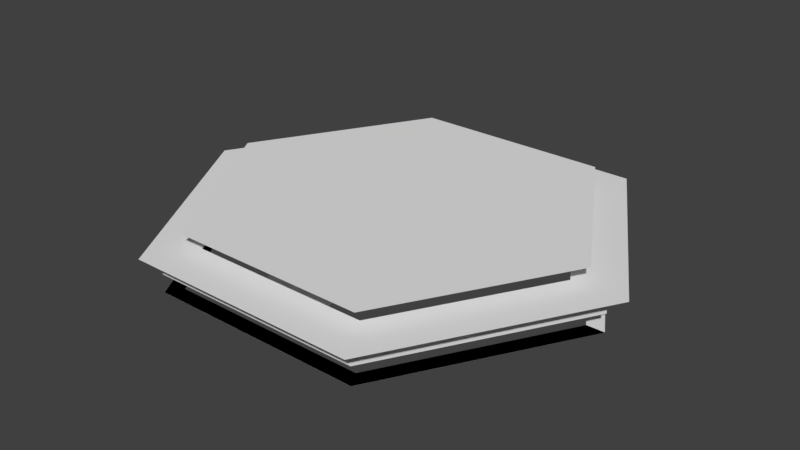 # Source: Transformer.blend  (saved by Blender 2.77.0; exported with 4.5.12 LTS)
import bpy
from mathutils import Matrix  # noqa: F401  (used for matrix-valued properties, if any)

bpy.ops.wm.read_factory_settings(use_empty=True)
scene = bpy.context.scene
scene.name = 'Scene'

# ---- collections
col_collection_1 = bpy.data.collections.new('Collection 1'); scene.collection.children.link(col_collection_1)

# ---- world
world_world = bpy.data.worlds.new('World'); scene.world = world_world
world_world.color = (0.05088, 0.05088, 0.05088)
world_world.use_sun_shadow = False
world_world.sun_shadow_jitter_overblur = 0.0
world_world.cycles.sampling_method = 'MANUAL'

# ---- meshes
me_transformer_green_mesh = bpy.data.meshes.new('Transformer Green Mesh')
me_transformer_green_mesh.from_pydata([(-1.1, 1.768e-08, -0.2), (-0.55, -0.9526, -0.2), (0.55, 0.9526, -0.2), (-0.55, 0.9526, -0.2), (-0.2, -0.866, -0.2), (0.2, -0.866, -0.2), (-0.2, -0.706, -0.2), (0.2, -0.706, -0.2), (-0.2, 0.866, -0.2), (0.2, 0.866, -0.2), (-0.2, 0.706, -0.2), (0.2, 0.706, -0.2), (1.1, -1.134e-07, -0.2), (0.55, -0.9526, -0.2), (-0.5989, -1.037, -0.2), (-1.198, 9.473e-08, -0.2), (-0.5989, 1.037, -0.2), (0.5989, 1.037, -0.2), (1.198, -1.249e-07, -0.2), (0.5989, -1.037, -0.2)], [], [(1, 13, 19, 14), (12, 2, 17, 18), (3, 0, 15, 16), (13, 12, 18, 19), (5, 4, 6, 7), (8, 9, 11, 10), (2, 3, 16, 17), (0, 1, 14, 15)])
_uv = me_transformer_green_mesh.uv_layers.new(name='UVMap')
_uv.uv.foreach_set('vector', [0.2041, 0.5469, 0.2041, 0.5469, 0.2041, 0.5469, 0.2041, 0.5469, 0.2041, 0.5469, 0.2041, 0.5469, 0.2041, 0.5469, 0.2041, 0.5469, 0.2041, 0.5469, 0.2041, 0.5469, 0.2041, 0.5469, 0.2041, 0.5469, 0.2041, 0.5469, 0.2041, 0.5469, 0.2041, 0.5469, 0.2041, 0.5469, 0.2041, 0.5469, 0.2041, 0.5469, 0.2041, 0.5469, 0.2041, 0.5469, 0.2041, 0.5469, 0.2041, 0.5469, 0.2041, 0.5469, 0.2041, 0.5469, 0.2041, 0.5469, 0.2041, 0.5469, 0.2041, 0.5469, 0.2041, 0.5469, 0.2041, 0.5469, 0.2041, 0.5469, 0.2041, 0.5469, 0.2041, 0.5469])
me_transformer_green_mesh.use_remesh_preserve_volume = False
me_transformer_green_mesh.use_remesh_preserve_attributes = False
me_transformer_green_mesh.use_mirror_vertex_groups = False
me_transformer_green_mesh.update()
me_transformer_blue_mesh = bpy.data.meshes.new('Transformer Blue Mesh')
me_transformer_blue_mesh.from_pydata([(-1.1, -0.2, -3.278e-08), (-0.55, -0.2, 0.9526), (0.55, -0.2, -0.9526), (-0.55, -0.2, -0.9526), (-0.2, -0.2, 0.866), (0.2, -0.2, 0.866), (-0.2, -0.2, 0.706), (0.2, -0.2, 0.706), (-0.2, -0.2, -0.866), (0.2, -0.2, -0.866), (-0.2, -0.2, -0.706), (0.2, -0.2, -0.706), (1.1, -0.2, 9.835e-08), (0.55, -0.2, 0.9526), (-0.5989, -0.2, 1.037), (-1.198, -0.2, -1.098e-07), (-0.5989, -0.2, -1.037), (0.5989, -0.2, -1.037), (1.198, -0.2, 1.098e-07), (0.5989, -0.2, 1.037)], [], [(1, 13, 19, 14), (12, 2, 17, 18), (3, 0, 15, 16), (13, 12, 18, 19), (5, 4, 6, 7), (8, 9, 11, 10), (2, 3, 16, 17), (0, 1, 14, 15)])
_uv = me_transformer_blue_mesh.uv_layers.new(name='UVMap')
_uv.uv.foreach_set('vector', [0.3477, 0.3281, 0.3477, 0.3281, 0.3477, 0.3281, 0.3477, 0.3281, 0.3477, 0.3281, 0.3477, 0.3281, 0.3477, 0.3281, 0.3477, 0.3281, 0.3477, 0.3281, 0.3477, 0.3281, 0.3477, 0.3281, 0.3477, 0.3281, 0.3477, 0.3281, 0.3477, 0.3281, 0.3477, 0.3281, 0.3477, 0.3281, 0.3477, 0.3281, 0.3477, 0.3281, 0.3477, 0.3281, 0.3477, 0.3281, 0.3477, 0.3281, 0.3477, 0.3281, 0.3477, 0.3281, 0.3477, 0.3281, 0.3477, 0.3281, 0.3477, 0.3281, 0.3477, 0.3281, 0.3477, 0.3281, 0.3477, 0.3281, 0.3477, 0.3281, 0.3477, 0.3281, 0.3477, 0.3281])
me_transformer_blue_mesh.use_remesh_preserve_volume = False
me_transformer_blue_mesh.use_remesh_preserve_attributes = False
me_transformer_blue_mesh.use_mirror_vertex_groups = False
me_transformer_blue_mesh.update()
me_transformer_base = bpy.data.meshes.new('Transformer Base')
me_transformer_base.from_pydata([(-0.5, -0.866, 1.192e-07), (-1.0, 2.98e-08, 9.698e-08), (-0.5, 0.866, -5.96e-08), (0.5, 0.866, -1.192e-07), (1.0, -8.941e-08, -1.268e-07), (0.5, -0.866, 5.96e-08), (-0.65, -1.126, 2.384e-07), (-1.3, 1.192e-07, 1.291e-07), (-0.65, 1.126, -1.192e-07), (0.65, 1.126, -2.384e-07), (1.3, -1.192e-07, -1.618e-07), (0.65, -1.126, 1.192e-07), (-0.2, -0.706, 1.192e-07), (0.2, -0.706, 5.96e-08), (-0.2, 0.706, -5.96e-08), (0.2, 0.706, -1.192e-07), (-0.55, -0.9526, 0.1), (-1.1, 3.725e-08, 0.1), (-0.55, 0.9526, 0.1), (0.55, 0.9526, 0.1), (1.1, -8.941e-08, 0.1), (0.55, -0.9526, 0.1), (-9.934e-09, 7.451e-09, 0.1), (-0.3, -0.606, 1.788e-07), (0.3, -0.606, -5.96e-08), (-0.3, 0.606, 0.0), (0.3, 0.606, -1.788e-07), (-1.1, 2.235e-08, -0.1), (-0.55, -0.9526, -0.1), (0.55, 0.9526, -0.1), (-0.55, 0.9526, -0.1), (-0.2, -0.866, -0.1), (0.2, -0.866, -0.1), (-0.2, -0.706, -0.1), (0.2, -0.706, -0.1), (-0.2, 0.866, -0.1), (0.2, 0.866, -0.1), (-0.2, 0.706, -0.1), (0.2, 0.706, -0.1), (1.1, -1.043e-07, -0.1), (0.55, -0.9526, -0.1), (-0.5989, -1.037, -0.1), (-1.198, 1.043e-07, -0.1), (-0.5989, 1.037, -0.1), (0.5989, 1.037, -0.1), (1.198, -1.192e-07, -0.1), (0.5989, -1.037, -0.1)], [], [(0, 5, 11, 6), (4, 3, 9, 10), (2, 1, 7, 8), (5, 4, 10, 11), (3, 2, 8, 9), (1, 0, 6, 7), (16, 21, 22), (20, 19, 22), (18, 17, 22), (21, 20, 22), (19, 18, 22), (17, 16, 22), (23, 12, 13, 24), (25, 14, 15, 26), (28, 40, 46, 41), (39, 29, 44, 45), (30, 27, 42, 43), (40, 39, 45, 46), (32, 31, 33, 34), (35, 36, 38, 37), (29, 30, 43, 44), (27, 28, 41, 42)])
_uv = me_transformer_base.uv_layers.new(name='UVMap')
_uv.uv.foreach_set('vector', [0.9606, 0.4643, 0.9606, 0.4643, 0.9606, 0.4643, 0.9606, 0.4643, 0.9606, 0.4643, 0.9606, 0.4643, 0.9606, 0.4643, 0.9606, 0.4643, 0.9606, 0.4643, 0.9606, 0.4643, 0.9606, 0.4643, 0.9606, 0.4643, 0.9606, 0.4643, 0.9606, 0.4643, 0.9606, 0.4643, 0.9606, 0.4643, 0.9606, 0.4643, 0.9606, 0.4643, 0.9606, 0.4643, 0.9606, 0.4643, 0.9606, 0.4643, 0.9606, 0.4643, 0.9606, 0.4643, 0.9606, 0.4643, 0.9137, 0.3705, 0.9137, 0.3705, 0.9137, 0.3705, 0.9137, 0.3705, 0.9137, 0.3705, 0.9137, 0.3705, 0.9137, 0.3705, 0.9137, 0.3705, 0.9137, 0.3705, 0.9137, 0.3705, 0.9137, 0.3705, 0.9137, 0.3705, 0.9137, 0.3705, 0.9137, 0.3705, 0.9137, 0.3705, 0.9137, 0.3705, 0.9137, 0.3705, 0.9137, 0.3705, 0.9628, 0.3543, 0.9628, 0.3543, 0.9628, 0.3543, 0.9628, 0.3543, 0.9628, 0.3543, 0.9628, 0.3543, 0.9628, 0.3543, 0.9628, 0.3543, 0.8946, 0.3906, 0.8946, 0.3906, 0.8946, 0.3906, 0.8946, 0.3906, 0.8946, 0.3906, 0.8946, 0.3906, 0.8946, 0.3906, 0.8946, 0.3906, 0.8946, 0.3906, 0.8946, 0.3906, 0.8946, 0.3906, 0.8946, 0.3906, 0.8946, 0.3906, 0.8946, 0.3906, 0.8946, 0.3906, 0.8946, 0.3906, 0.8946, 0.3906, 0.8946, 0.3906, 0.8946, 0.3906, 0.8946, 0.3906, 0.8946, 0.3906, 0.8946, 0.3906, 0.8946, 0.3906, 0.8946, 0.3906, 0.8946, 0.3906, 0.8946, 0.3906, 0.8946, 0.3906, 0.8946, 0.3906, 0.8946, 0.3906, 0.8946, 0.3906, 0.8946, 0.3906, 0.8946, 0.3906])
me_transformer_base.use_remesh_preserve_volume = False
me_transformer_base.use_remesh_preserve_attributes = False
me_transformer_base.use_mirror_vertex_groups = False
me_transformer_base.update()
me_transformer_orange_mesh = bpy.data.meshes.new('Transformer Orange Mesh')
me_transformer_orange_mesh.from_pydata([(-1.1, 1.49e-08, -0.2), (-0.55, -0.9526, -0.2), (0.55, 0.9526, -0.2), (-0.55, 0.9526, -0.2), (-0.2, -0.866, -0.2), (0.2, -0.866, -0.2), (-0.2, -0.706, -0.2), (0.2, -0.706, -0.2), (-0.2, 0.866, -0.2), (0.2, 0.866, -0.2), (-0.2, 0.706, -0.2), (0.2, 0.706, -0.2), (1.1, -1.192e-07, -0.2), (0.55, -0.9526, -0.2), (-0.5989, -1.037, -0.2), (-1.198, 8.941e-08, -0.2), (-0.5989, 1.037, -0.2), (0.5989, 1.037, -0.2), (1.198, -1.192e-07, -0.2), (0.5989, -1.037, -0.2)], [], [(1, 13, 19, 14), (12, 2, 17, 18), (3, 0, 15, 16), (13, 12, 18, 19), (5, 4, 6, 7), (8, 9, 11, 10), (2, 3, 16, 17), (0, 1, 14, 15)])
_uv = me_transformer_orange_mesh.uv_layers.new(name='UVMap')
_uv.uv.foreach_set('vector', [0.7243, 0.4062, 0.7243, 0.4062, 0.7243, 0.4062, 0.7243, 0.4062, 0.7243, 0.4062, 0.7243, 0.4062, 0.7243, 0.4062, 0.7243, 0.4062, 0.7243, 0.4062, 0.7243, 0.4062, 0.7243, 0.4062, 0.7243, 0.4062, 0.7243, 0.4062, 0.7243, 0.4062, 0.7243, 0.4062, 0.7243, 0.4062, 0.724, 0.125, 0.724, 0.125, 0.724, 0.125, 0.724, 0.125, 0.724, 0.125, 0.724, 0.125, 0.724, 0.125, 0.724, 0.125, 0.7243, 0.4062, 0.7243, 0.4062, 0.7243, 0.4062, 0.7243, 0.4062, 0.7243, 0.4062, 0.7243, 0.4062, 0.7243, 0.4062, 0.7243, 0.4062])
me_transformer_orange_mesh.use_remesh_preserve_volume = False
me_transformer_orange_mesh.use_remesh_preserve_attributes = False
me_transformer_orange_mesh.use_mirror_vertex_groups = False
me_transformer_orange_mesh.update()

# ---- objects
ob_transformer_green = bpy.data.objects.new('Transformer Green', me_transformer_green_mesh)
ob_transformer_blue = bpy.data.objects.new('Transformer Blue', me_transformer_blue_mesh)
ob_transformer_base = bpy.data.objects.new('Transformer Base', me_transformer_base)
ob_transformer_orange = bpy.data.objects.new('Transformer Orange', me_transformer_orange_mesh)

# ---- transforms, parenting, visibility, modifiers, constraints
ob_transformer_green.location = (0.0, 0.0, 0.0)
ob_transformer_green.lineart.crease_threshold = 0.0
ob_transformer_blue.location = (0.0, 0.0, 0.0)
ob_transformer_blue.rotation_euler = (1.571, 2.22e-16, 2.22e-16)
ob_transformer_blue.lineart.crease_threshold = 0.0
ob_transformer_base.location = (0.0, 0.0, 0.0)
ob_transformer_base.lineart.crease_threshold = 0.0
ob_transformer_orange.location = (0.0, 0.0, 0.0)
ob_transformer_orange.lineart.crease_threshold = 0.0

# ---- collection membership
col_collection_1.objects.link(ob_transformer_green)
col_collection_1.objects.link(ob_transformer_blue)
col_collection_1.objects.link(ob_transformer_base)
col_collection_1.objects.link(ob_transformer_orange)

# ---- scene / render settings (as saved in the file)
scene.frame_start = 1; scene.frame_end = 250; scene.frame_set(281)
scene.render.engine = 'BLENDER_EEVEE_NEXT'
scene.render.resolution_percentage = 50
scene.render.dither_intensity = 0.0
scene.cycles.use_denoising = False
scene.cycles.samples = 128
scene.cycles.sampling_pattern = 'TABULATED_SOBOL'
scene.cycles.light_sampling_threshold = 0.0
scene.cycles.use_adaptive_sampling = False
scene.cycles.use_light_tree = False
scene.cycles.blur_glossy = 0.0
scene.cycles.sample_clamp_indirect = 0.0
scene.view_settings.view_transform = 'Standard'
bpy.context.view_layer.update()

# ---- added for rendering (the .blend has no active camera and no usable light): camera, sun
cam_auto = bpy.data.cameras.new('AutoCamera')
cam_auto.lens = 50.0
cam_auto.sensor_width = 36.0
cam_auto.clip_end = 1000.0
ob_auto_camera = bpy.data.objects.new('AutoCamera', cam_auto)
scene.collection.objects.link(ob_auto_camera)
ob_auto_camera.location = (3.19437, -3.83325, 2.5055)
ob_auto_camera.rotation_euler = (1.09748, -7.21219e-08, 0.694738)
scene.camera = ob_auto_camera
light_auto_sun = bpy.data.lights.new('AutoSun', 'SUN')
light_auto_sun.energy = 3.0
light_auto_sun.angle = 0.0523599
ob_auto_sun = bpy.data.objects.new('AutoSun', light_auto_sun)
scene.collection.objects.link(ob_auto_sun)
ob_auto_sun.rotation_euler = (0.872665, 0.174533, 0.523599)
bpy.context.view_layer.update()
